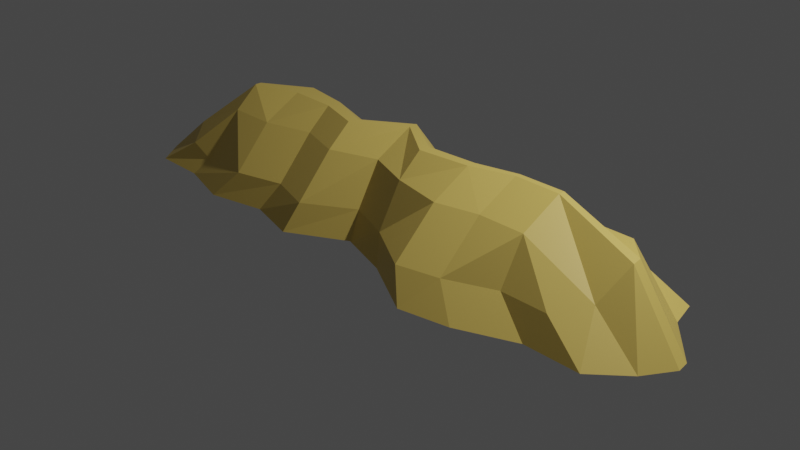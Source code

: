 # Source: sandStone2.blend  (saved by Blender 2.90.8; exported with 4.5.12 LTS)
import bpy
from mathutils import Matrix  # noqa: F401  (used for matrix-valued properties, if any)

bpy.ops.wm.read_factory_settings(use_empty=True)
scene = bpy.context.scene
scene.name = 'Scene'

# ---- collections
col_collection = bpy.data.collections.new('Collection'); scene.collection.children.link(col_collection)

# ---- materials (node trees are filled in below, after node groups)
mat_material_001 = bpy.data.materials.new('Material.001')
mat_material_001.use_transparent_shadow = False

# ---- material node trees
mat_material_001.use_nodes = True; mat_material_001.node_tree.nodes.clear()
_N = mat_material_001.node_tree.nodes; _L = mat_material_001.node_tree.links
n0 = _N.new('ShaderNodeBsdfPrincipled'); n0.name = 'Principled BSDF'; n0.location = (10, 300)
n0.distribution = 'GGX'
n0.subsurface_method = 'BURLEY'
n0.inputs[0].default_value = (0.7379, 0.5333, 0.1248, 1.0)
n0.inputs[3].default_value = 1.45
n0.inputs[27].default_value = (0.0, 0.0, 0.0, 1.0)
n0.inputs[28].default_value = 1.0
n1 = _N.new('ShaderNodeOutputMaterial'); n1.name = 'Material Output'; n1.location = (300, 300)
_L.new(n0.outputs[0], n1.inputs[0])
n1.is_active_output = True

# ---- world
world_world = bpy.data.worlds.new('World'); scene.world = world_world
world_world.use_nodes = True; world_world.node_tree.nodes.clear()
_N = world_world.node_tree.nodes; _L = world_world.node_tree.links
n0 = _N.new('ShaderNodeOutputWorld'); n0.name = 'World Output'; n0.location = (300, 300)
n1 = _N.new('ShaderNodeBackground'); n1.name = 'Background'; n1.location = (10, 300)
n1.inputs[0].default_value = (0.05088, 0.05088, 0.05088, 1.0)
_L.new(n1.outputs[0], n0.inputs[0])
n0.is_active_output = True
world_world.color = (0.05088, 0.05088, 0.05088)
world_world.use_sun_shadow = False
world_world.sun_shadow_jitter_overblur = 0.0

# ---- cameras
cam_camera = bpy.data.cameras.new('Camera')
cam_camera.clip_end = 100.0
cam_camera.ortho_scale = 7.314

# ---- lights
light_light = bpy.data.lights.new('Light', 'POINT')
light_light.transmission_factor = 0.0
light_light.energy = 1000.0
light_light.shadow_soft_size = 0.1
light_light.shadow_maximum_resolution = 0.006
light_light.use_absolute_resolution = True

# ---- meshes
me_mesh_005 = bpy.data.meshes.new('Mesh.005')
me_mesh_005.from_pydata([(-2.95, 0.005576, 0.8751), (-1.759, 0.005576, 1.045), (-0.5673, 0.005576, 1.045), (0.6241, 0.005576, 0.8751), (1.816, 0.005576, 1.128), (3.007, 0.005576, 0.8751), (-3.181, 0.005576, 0.5703), (-1.48, 0.757, 0.4977), (-0.4733, 0.757, 0.4977), (0.5331, 0.757, 0.4977), (1.54, 0.757, 0.4977), (3.34, 0.005576, 0.5703), (-3.371, 0.005576, 0.2655), (-1.48, 0.9828, 0.07996), (-0.4733, 0.9828, 0.2402), (0.5331, 0.9828, 0.2402), (1.54, 0.9828, 0.03958), (3.521, 0.005576, 0.2655), (-3.388, 0.005576, 0.186), (-1.48, 0.9828, -0.138), (-0.4733, 0.9828, 0.1466), (0.5331, 0.9828, 0.1237), (1.54, 0.9828, -0.0173), (3.5, 0.005576, 0.1331), (-3.181, 0.005576, -0.3442), (-1.48, 0.652, -0.2748), (-0.4733, 0.652, -0.2748), (0.5331, 0.652, -0.2748), (1.54, 0.652, -0.2748), (3.088, 0.005576, -0.3442), (-2.95, 0.005576, -0.649), (-1.759, 0.005576, -0.9319), (-0.5673, 0.005576, -0.9319), (0.6241, 0.005576, -0.649), (1.816, 0.005576, -0.867), (3.007, 0.005576, -0.649), (-2.372, 0.005576, -0.649), (-1.998, 0.652, -0.2748), (-1.998, 0.9828, 0.172), (-1.998, 0.9828, 0.2402), (-1.998, 0.757, 0.4977), (-2.372, 0.005576, 0.8751), (-1.138, 0.005576, -1.076), (-0.955, 0.652, -0.4188), (-0.955, 0.9828, -0.0558), (-0.955, 0.9828, 0.09616), (-0.955, 0.757, 0.3536), (-1.138, 0.005576, 0.9005), (0.04202, 0.005576, -0.8282), (0.0414, 0.652, -0.454), (0.0414, 0.9828, -0.1966), (0.0414, 0.9828, -0.1031), (0.0414, 0.757, 0.3184), (0.04202, 0.005576, 0.6958), (1.285, 0.005576, -0.7592), (1.092, 0.652, -0.167), (1.092, 0.9828, 0.09047), (1.092, 0.9828, 0.1824), (1.092, 0.757, 0.6054), (1.285, 0.005576, 1.236), (2.41, 0.005576, -0.867), (2.042, 0.652, -0.2748), (2.042, 0.9828, -0.0173), (2.042, 0.9828, 0.05121), (2.042, 0.757, 0.4977), (2.41, 0.005576, 0.8751), (-2.681, 0.4297, 0.4977), (-2.486, 0.3071, 0.7552), (-2.216, 0.1876, 0.7552), (-1.48, 0.3071, 0.8983), (-0.955, 0.3071, 0.7543), (-0.4733, 0.3071, 0.8983), (0.0414, 0.3071, 0.5759), (0.5331, 0.3071, 0.7552), (1.092, 0.3071, 1.077), (1.54, 0.3071, 0.9691), (2.042, 0.3071, 0.7552), (2.546, 0.3071, 0.7552), (2.827, 0.4037, 0.4977), (2.98, 0.7432, 0.2402), (2.962, 0.7432, 0.1284), (2.614, 0.652, -0.2748), (2.546, 0.3071, -0.5323), (2.042, 0.3071, -0.7164), (1.54, 0.3071, -0.7164), (1.092, 0.3071, -0.6087), (0.5331, 0.3071, -0.5323), (0.0414, 0.3071, -0.7115), (-0.4733, 0.3071, -0.7713), (-0.955, 0.3071, -0.9153), (-1.48, 0.3071, -0.7713), (-1.998, 0.3071, -0.5323), (-2.486, 0.3071, -0.5323), (-2.681, 0.3815, -0.2748), (-2.856, 0.3213, 0.173), (-2.841, 0.3213, 0.2402)], [], [(66, 67, 40), (7, 69, 46), (8, 71, 52), (9, 73, 58), (10, 75, 64), (95, 66, 39), (13, 7, 45), (14, 8, 51), (15, 9, 57), (16, 10, 63), (94, 95, 38), (19, 13, 44), (20, 14, 50), (21, 15, 56), (22, 16, 62), (93, 94, 37), (25, 19, 43), (26, 20, 49), (27, 21, 55), (28, 22, 61), (92, 93, 91), (90, 25, 89), (88, 26, 87), (86, 27, 85), (84, 28, 83), (68, 69, 40), (40, 7, 39), (39, 13, 38), (38, 19, 37), (37, 25, 91), (70, 71, 46), (46, 8, 45), (45, 14, 44), (44, 20, 43), (43, 26, 89), (72, 73, 52), (52, 9, 51), (51, 15, 50), (50, 21, 49), (49, 27, 87), (74, 75, 58), (58, 10, 57), (57, 16, 56), (56, 22, 55), (55, 28, 85), (76, 77, 64), (64, 78, 63), (63, 79, 62), (62, 80, 61), (61, 81, 83), (6, 67, 66), (0, 68, 67), (41, 69, 68), (1, 70, 69), (47, 71, 70), (2, 72, 71), (53, 73, 72), (3, 74, 73), (59, 75, 74), (4, 76, 75), (65, 77, 76), (5, 78, 77), (11, 79, 78), (17, 80, 79), (23, 81, 80), (29, 82, 81), (35, 83, 82), (60, 84, 83), (34, 85, 84), (54, 86, 85), (33, 87, 86), (48, 88, 87), (32, 89, 88), (42, 90, 89), (31, 91, 90), (36, 92, 91), (30, 93, 92), (24, 94, 93), (18, 95, 94), (12, 66, 95), (67, 68, 40), (69, 70, 46), (71, 72, 52), (73, 74, 58), (75, 76, 64), (66, 40, 39), (7, 46, 45), (8, 52, 51), (9, 58, 57), (10, 64, 63), (95, 39, 38), (13, 45, 44), (14, 51, 50), (15, 57, 56), (16, 63, 62), (94, 38, 37), (19, 44, 43), (20, 50, 49), (21, 56, 55), (22, 62, 61), (93, 37, 91), (25, 43, 89), (26, 49, 87), (27, 55, 85), (28, 61, 83), (69, 7, 40), (7, 13, 39), (13, 19, 38), (19, 25, 37), (25, 90, 91), (71, 8, 46), (8, 14, 45), (14, 20, 44), (20, 26, 43), (26, 88, 89), (73, 9, 52), (9, 15, 51), (15, 21, 50), (21, 27, 49), (27, 86, 87), (75, 10, 58), (10, 16, 57), (16, 22, 56), (22, 28, 55), (28, 84, 85), (77, 78, 64), (78, 79, 63), (79, 80, 62), (80, 81, 61), (81, 82, 83), (6, 0, 67), (0, 41, 68), (41, 1, 69), (1, 47, 70), (47, 2, 71), (2, 53, 72), (53, 3, 73), (3, 59, 74), (59, 4, 75), (4, 65, 76), (65, 5, 77), (5, 11, 78), (11, 17, 79), (17, 23, 80), (23, 29, 81), (29, 35, 82), (35, 60, 83), (60, 34, 84), (34, 54, 85), (54, 33, 86), (33, 48, 87), (48, 32, 88), (32, 42, 89), (42, 31, 90), (31, 36, 91), (36, 30, 92), (30, 24, 93), (24, 18, 94), (18, 12, 95), (12, 6, 66)])
me_mesh_005.polygons.foreach_set('use_smooth', [True] * 160)
_k = set([(0, 67), (0, 68), (1, 69), (1, 70), (2, 71), (2, 72), (3, 73), (3, 74), (4, 75), (5, 77), (5, 78), (6, 66), (6, 67), (7, 13), (7, 39), (7, 40), (7, 45), (7, 46), (7, 69), (8, 14), (8, 46), (8, 51), (8, 52), (8, 71), (9, 15), (9, 51), (9, 52), (9, 57), (9, 58), (9, 73), (10, 16), (10, 57), (10, 58), (10, 63), (10, 64), (10, 75), (11, 78), (11, 79), (12, 66), (12, 95), (13, 39), (13, 45), (14, 45), (14, 51), (15, 51), (15, 57), (16, 57), (16, 63), (17, 79), (18, 94), (19, 25), (19, 37), (19, 38), (19, 43), (19, 44), (20, 26), (20, 43), (20, 44), (20, 49), (20, 50), (21, 27), (21, 49), (21, 50), (21, 55), (21, 56), (22, 28), (22, 56), (22, 62), (23, 80), (23, 81), (24, 93), (24, 94), (25, 37), (25, 43), (25, 90), (25, 91), (26, 43), (26, 49), (26, 87), (26, 88), (27, 49), (27, 55), (27, 85), (27, 86), (28, 55), (28, 61), (28, 84), (29, 81), (29, 82), (30, 92), (30, 93), (31, 90), (32, 88), (32, 89), (33, 86), (33, 87), (34, 84), (34, 85), (35, 82), (36, 91), (37, 38), (37, 91), (37, 93), (37, 94), (38, 39), (38, 94), (38, 95), (39, 40), (39, 66), (39, 95), (40, 66), (40, 67), (40, 68), (40, 69), (41, 68), (41, 69), (42, 89), (42, 90), (43, 44), (43, 89), (45, 46), (46, 70), (47, 70), (47, 71), (48, 87), (48, 88), (49, 50), (49, 87), (51, 52), (52, 71), (52, 72), (53, 72), (53, 73), (54, 85), (54, 86), (55, 56), (55, 85), (57, 58), (58, 73), (58, 74), (59, 74), (59, 75), (60, 83), (61, 62), (61, 80), (61, 81), (62, 63), (62, 79), (62, 80), (63, 64), (63, 78), (63, 79), (64, 75), (64, 76), (64, 77), (64, 78), (65, 76), (66, 67), (66, 95), (67, 68), (68, 69), (69, 70), (70, 71), (71, 72), (72, 73), (73, 74), (74, 75), (75, 76), (76, 77), (78, 79), (79, 80), (80, 81), (81, 82), (81, 83), (82, 83), (83, 84), (84, 85), (85, 86), (86, 87), (87, 88), (88, 89), (89, 90), (90, 91), (91, 92), (91, 93), (92, 93), (93, 94), (94, 95)])
me_mesh_005.attributes.new('sharp_edge', 'BOOLEAN', 'EDGE').data.foreach_set('value', [ (min(e.vertices), max(e.vertices)) in _k for e in me_mesh_005.edges])
_uv = me_mesh_005.uv_layers.new(name='UVChannel_1')
_uv.uv.foreach_set('vector', [0.01182, 0.02028, 0.01234, 0.01906, 0.0146, 0.02082, 0.01653, 0.02073, 0.01636, 0.01845, 0.01863, 0.02105, 0.02056, 0.02054, 0.02043, 0.01822, 0.02279, 0.02103, 0.02493, 0.02053, 0.02492, 0.01844, 0.02715, 0.0203, 0.02888, 0.02072, 0.02902, 0.0182, 0.03081, 0.02082, 0.01082, 0.02108, 0.01182, 0.02028, 0.01469, 0.02202, 0.01663, 0.02259, 0.01653, 0.02073, 0.01871, 0.02243, 0.0206, 0.02186, 0.02056, 0.02054, 0.02278, 0.02314, 0.02489, 0.02187, 0.02493, 0.02053, 0.02706, 0.02215, 0.02881, 0.02274, 0.02888, 0.02072, 0.03073, 0.02274, 0.01071, 0.02132, 0.01082, 0.02108, 0.01466, 0.02227, 0.01666, 0.02343, 0.01663, 0.02259, 0.01872, 0.02303, 0.02061, 0.02222, 0.0206, 0.02186, 0.02278, 0.02352, 0.02487, 0.02233, 0.02489, 0.02187, 0.02706, 0.02251, 0.02881, 0.02296, 0.02881, 0.02274, 0.03074, 0.02299, 0.01189, 0.02702, 0.01058, 0.02569, 0.01463, 0.02619, 0.01666, 0.02615, 0.01663, 0.02476, 0.01875, 0.02648, 0.02063, 0.02598, 0.02056, 0.02391, 0.02272, 0.02649, 0.02476, 0.02607, 0.02485, 0.02402, 0.027, 0.02577, 0.02877, 0.02607, 0.0288, 0.02444, 0.03073, 0.02611, 0.01278, 0.02791, 0.01189, 0.02702, 0.01467, 0.02789, 0.01681, 0.02847, 0.01666, 0.02615, 0.01882, 0.02877, 0.02069, 0.02836, 0.02063, 0.02598, 0.02272, 0.02818, 0.02476, 0.0278, 0.02476, 0.02607, 0.02701, 0.02797, 0.02878, 0.02823, 0.02877, 0.02607, 0.03068, 0.02825, 0.01338, 0.01865, 0.01636, 0.01845, 0.0146, 0.02082, 0.0146, 0.02082, 0.01653, 0.02073, 0.01469, 0.02202, 0.01469, 0.02202, 0.01663, 0.02259, 0.01466, 0.02227, 0.01443, 0.02403, 0.01663, 0.02476, 0.01463, 0.02619, 0.01463, 0.02619, 0.01666, 0.02615, 0.01467, 0.02789, 0.01849, 0.01862, 0.02043, 0.01822, 0.01863, 0.02105, 0.01863, 0.02105, 0.02056, 0.02054, 0.01871, 0.02243, 0.01871, 0.02243, 0.0206, 0.02186, 0.01872, 0.02303, 0.01867, 0.02459, 0.02056, 0.02391, 0.01875, 0.02648, 0.01875, 0.02648, 0.02063, 0.02598, 0.01882, 0.02877, 0.02277, 0.0188, 0.02492, 0.01844, 0.02279, 0.02103, 0.02279, 0.02103, 0.02493, 0.02053, 0.02278, 0.02314, 0.02278, 0.02314, 0.02489, 0.02187, 0.02278, 0.02352, 0.02274, 0.02485, 0.02485, 0.02402, 0.02272, 0.02649, 0.02272, 0.02649, 0.02476, 0.02607, 0.02272, 0.02818, 0.02733, 0.01786, 0.02902, 0.0182, 0.02715, 0.0203, 0.02715, 0.0203, 0.02888, 0.02072, 0.02706, 0.02215, 0.02706, 0.02215, 0.02881, 0.02274, 0.02706, 0.02251, 0.02703, 0.02414, 0.0288, 0.02444, 0.027, 0.02577, 0.027, 0.02577, 0.02877, 0.02607, 0.02701, 0.02797, 0.03101, 0.01888, 0.03292, 0.01913, 0.03081, 0.02082, 0.03081, 0.02082, 0.03393, 0.02019, 0.03073, 0.02274, 0.03073, 0.02274, 0.0341, 0.02175, 0.03074, 0.02299, 0.03075, 0.02447, 0.03445, 0.02473, 0.03073, 0.02611, 0.03073, 0.02611, 0.0329, 0.0261, 0.03068, 0.02825, 0.009377, 0.01935, 0.01234, 0.01906, 0.01182, 0.02028, 0.01038, 0.01823, 0.01338, 0.01865, 0.01234, 0.01906, 0.01267, 0.0178, 0.01636, 0.01845, 0.01338, 0.01865, 0.0152, 0.01723, 0.01849, 0.01862, 0.01636, 0.01845, 0.01771, 0.0173, 0.02043, 0.01822, 0.01849, 0.01862, 0.02003, 0.01692, 0.02277, 0.0188, 0.02043, 0.01822, 0.02277, 0.01746, 0.02492, 0.01844, 0.02277, 0.0188, 0.02521, 0.0171, 0.02733, 0.01786, 0.02492, 0.01844, 0.02809, 0.01658, 0.02902, 0.0182, 0.02733, 0.01786, 0.0302, 0.01697, 0.03101, 0.01888, 0.02902, 0.0182, 0.0326, 0.01782, 0.03292, 0.01913, 0.03101, 0.01888, 0.03488, 0.01824, 0.03393, 0.02019, 0.03292, 0.01913, 0.03624, 0.01934, 0.0341, 0.02175, 0.03393, 0.02019, 0.03706, 0.02041, 0.03414, 0.02215, 0.0341, 0.02175, 0.03735, 0.02679, 0.0329, 0.0261, 0.03445, 0.02473, 0.03526, 0.02809, 0.03272, 0.02777, 0.0329, 0.0261, 0.03454, 0.02906, 0.03068, 0.02825, 0.03272, 0.02777, 0.0321, 0.02953, 0.02878, 0.02823, 0.03068, 0.02825, 0.02981, 0.02954, 0.02701, 0.02797, 0.02878, 0.02823, 0.02773, 0.02932, 0.02476, 0.0278, 0.02701, 0.02797, 0.02512, 0.02908, 0.02272, 0.02818, 0.02476, 0.0278, 0.02279, 0.02942, 0.02069, 0.02836, 0.02272, 0.02818, 0.0204, 0.02972, 0.01882, 0.02877, 0.02069, 0.02836, 0.01817, 0.03007, 0.01681, 0.02847, 0.01882, 0.02877, 0.01574, 0.02977, 0.01467, 0.02789, 0.01681, 0.02847, 0.01321, 0.02915, 0.01278, 0.02791, 0.01467, 0.02789, 0.01098, 0.02911, 0.01189, 0.02702, 0.01278, 0.02791, 0.009802, 0.02823, 0.01058, 0.02569, 0.01189, 0.02702, 0.008359, 0.02074, 0.01082, 0.02108, 0.01071, 0.02132, 0.008487, 0.02044, 0.01182, 0.02028, 0.01082, 0.02108, 0.01234, 0.01906, 0.01338, 0.01865, 0.0146, 0.02082, 0.01636, 0.01845, 0.01849, 0.01862, 0.01863, 0.02105, 0.02043, 0.01822, 0.02277, 0.0188, 0.02279, 0.02103, 0.02492, 0.01844, 0.02733, 0.01786, 0.02715, 0.0203, 0.02902, 0.0182, 0.03101, 0.01888, 0.03081, 0.02082, 0.01182, 0.02028, 0.0146, 0.02082, 0.01469, 0.02202, 0.01653, 0.02073, 0.01863, 0.02105, 0.01871, 0.02243, 0.02056, 0.02054, 0.02279, 0.02103, 0.02278, 0.02314, 0.02493, 0.02053, 0.02715, 0.0203, 0.02706, 0.02215, 0.02888, 0.02072, 0.03081, 0.02082, 0.03073, 0.02274, 0.01082, 0.02108, 0.01469, 0.02202, 0.01466, 0.02227, 0.01663, 0.02259, 0.01871, 0.02243, 0.01872, 0.02303, 0.0206, 0.02186, 0.02278, 0.02314, 0.02278, 0.02352, 0.02489, 0.02187, 0.02706, 0.02215, 0.02706, 0.02251, 0.02881, 0.02274, 0.03073, 0.02274, 0.03074, 0.02299, 0.01058, 0.02569, 0.01443, 0.02403, 0.01463, 0.02619, 0.01663, 0.02476, 0.01867, 0.02459, 0.01875, 0.02648, 0.02056, 0.02391, 0.02274, 0.02485, 0.02272, 0.02649, 0.02485, 0.02402, 0.02703, 0.02414, 0.027, 0.02577, 0.0288, 0.02444, 0.03075, 0.02447, 0.03073, 0.02611, 0.01189, 0.02702, 0.01463, 0.02619, 0.01467, 0.02789, 0.01666, 0.02615, 0.01875, 0.02648, 0.01882, 0.02877, 0.02063, 0.02598, 0.02272, 0.02649, 0.02272, 0.02818, 0.02476, 0.02607, 0.027, 0.02577, 0.02701, 0.02797, 0.02877, 0.02607, 0.03073, 0.02611, 0.03068, 0.02825, 0.01636, 0.01845, 0.01653, 0.02073, 0.0146, 0.02082, 0.01653, 0.02073, 0.01663, 0.02259, 0.01469, 0.02202, 0.01663, 0.02259, 0.01666, 0.02343, 0.01466, 0.02227, 0.01663, 0.02476, 0.01666, 0.02615, 0.01463, 0.02619, 0.01666, 0.02615, 0.01681, 0.02847, 0.01467, 0.02789, 0.02043, 0.01822, 0.02056, 0.02054, 0.01863, 0.02105, 0.02056, 0.02054, 0.0206, 0.02186, 0.01871, 0.02243, 0.0206, 0.02186, 0.02061, 0.02222, 0.01872, 0.02303, 0.02056, 0.02391, 0.02063, 0.02598, 0.01875, 0.02648, 0.02063, 0.02598, 0.02069, 0.02836, 0.01882, 0.02877, 0.02492, 0.01844, 0.02493, 0.02053, 0.02279, 0.02103, 0.02493, 0.02053, 0.02489, 0.02187, 0.02278, 0.02314, 0.02489, 0.02187, 0.02487, 0.02233, 0.02278, 0.02352, 0.02485, 0.02402, 0.02476, 0.02607, 0.02272, 0.02649, 0.02476, 0.02607, 0.02476, 0.0278, 0.02272, 0.02818, 0.02902, 0.0182, 0.02888, 0.02072, 0.02715, 0.0203, 0.02888, 0.02072, 0.02881, 0.02274, 0.02706, 0.02215, 0.02881, 0.02274, 0.02881, 0.02296, 0.02706, 0.02251, 0.0288, 0.02444, 0.02877, 0.02607, 0.027, 0.02577, 0.02877, 0.02607, 0.02878, 0.02823, 0.02701, 0.02797, 0.03292, 0.01913, 0.03393, 0.02019, 0.03081, 0.02082, 0.03393, 0.02019, 0.0341, 0.02175, 0.03073, 0.02274, 0.0341, 0.02175, 0.03414, 0.02215, 0.03074, 0.02299, 0.03445, 0.02473, 0.0329, 0.0261, 0.03073, 0.02611, 0.0329, 0.0261, 0.03272, 0.02777, 0.03068, 0.02825, 0.009377, 0.01935, 0.01038, 0.01823, 0.01234, 0.01906, 0.01038, 0.01823, 0.01267, 0.0178, 0.01338, 0.01865, 0.01267, 0.0178, 0.0152, 0.01723, 0.01636, 0.01845, 0.0152, 0.01723, 0.01771, 0.0173, 0.01849, 0.01862, 0.01771, 0.0173, 0.02003, 0.01692, 0.02043, 0.01822, 0.02003, 0.01692, 0.02277, 0.01746, 0.02277, 0.0188, 0.02277, 0.01746, 0.02521, 0.0171, 0.02492, 0.01844, 0.02521, 0.0171, 0.02809, 0.01658, 0.02733, 0.01786, 0.02809, 0.01658, 0.0302, 0.01697, 0.02902, 0.0182, 0.0302, 0.01697, 0.0326, 0.01782, 0.03101, 0.01888, 0.0326, 0.01782, 0.03488, 0.01824, 0.03292, 0.01913, 0.03488, 0.01824, 0.03624, 0.01934, 0.03393, 0.02019, 0.03624, 0.01934, 0.03706, 0.02041, 0.0341, 0.02175, 0.03706, 0.02041, 0.03721, 0.02092, 0.03414, 0.02215, 0.03735, 0.02679, 0.03526, 0.02809, 0.0329, 0.0261, 0.03526, 0.02809, 0.03454, 0.02906, 0.03272, 0.02777, 0.03454, 0.02906, 0.0321, 0.02953, 0.03068, 0.02825, 0.0321, 0.02953, 0.02981, 0.02954, 0.02878, 0.02823, 0.02981, 0.02954, 0.02773, 0.02932, 0.02701, 0.02797, 0.02773, 0.02932, 0.02512, 0.02908, 0.02476, 0.0278, 0.02512, 0.02908, 0.02279, 0.02942, 0.02272, 0.02818, 0.02279, 0.02942, 0.0204, 0.02972, 0.02069, 0.02836, 0.0204, 0.02972, 0.01817, 0.03007, 0.01882, 0.02877, 0.01817, 0.03007, 0.01574, 0.02977, 0.01681, 0.02847, 0.01574, 0.02977, 0.01321, 0.02915, 0.01467, 0.02789, 0.01321, 0.02915, 0.01098, 0.02911, 0.01278, 0.02791, 0.01098, 0.02911, 0.009802, 0.02823, 0.01189, 0.02702, 0.009802, 0.02823, 0.008359, 0.02657, 0.01058, 0.02569, 0.008359, 0.02074, 0.008487, 0.02044, 0.01082, 0.02108, 0.008487, 0.02044, 0.009377, 0.01935, 0.01182, 0.02028])
me_mesh_005.materials.append(mat_material_001)
me_mesh_005.use_remesh_fix_poles = True
me_mesh_005.use_remesh_preserve_attributes = False
me_mesh_005.use_mirror_vertex_groups = False
me_mesh_005.update()
me_mesh_005.normals_split_custom_set([tuple(v) for v in zip(*[iter([-0.3445, 0.7191, 0.6036, -0.3445, 0.7191, 0.6036, -0.3445, 0.7191, 0.6036, 0.2008, 0.6515, 0.7316, 0.2008, 0.6515, 0.7316, 0.2008, 0.6515, 0.7316, 0.2517, 0.6436, 0.7228, 0.2517, 0.6436, 0.7228, 0.2517, 0.6436, 0.7228, -0.1651, 0.4899, 0.856, -0.1651, 0.4899, 0.856, -0.1651, 0.4899, 0.856, 0.0, 0.7234, 0.6904, 0.0, 0.7234, 0.6904, 0.0, 0.7234, 0.6904, -0.6164, 0.7857, 0.05217, -0.6164, 0.7857, 0.05217, -0.6164, 0.7857, 0.05217, -0.01468, 0.8796, 0.4756, -0.01468, 0.8796, 0.4756, -0.01468, 0.8796, 0.4756, 0.4026, 0.6882, 0.6036, 0.4026, 0.6882, 0.6036, 0.4026, 0.6882, 0.6036, 0.06801, 0.75, 0.6579, 0.06801, 0.75, 0.6579, 0.06801, 0.75, 0.6579, -0.01023, 0.8969, 0.4422, -0.01023, 0.8969, 0.4422, -0.01023, 0.8969, 0.4422, -0.6046, 0.7847, 0.1366, -0.6046, 0.7847, 0.1366, -0.6046, 0.7847, 0.1366, 0.0, 1.0, 0.0, 0.0, 1.0, 0.0, 0.0, 1.0, 0.0, 0.0, 1.0, 0.0, 0.0, 1.0, 0.0, 0.0, 1.0, 0.0, 0.0, 1.0, 0.0, 0.0, 1.0, 0.0, 0.0, 1.0, 0.0, 0.0, 1.0, 0.0, 0.0, 1.0, 0.0, 0.0, 1.0, 0.0, -0.368, 0.9296, -0.01899, -0.368, 0.9296, -0.01899, -0.368, 0.9296, -0.01899, -0.2459, 0.3704, -0.8957, -0.2459, 0.3704, -0.8957, -0.2459, 0.3704, -0.8957, -0.2103, 0.7689, -0.6038, -0.2103, 0.7689, -0.6038, -0.2103, 0.7689, -0.6038, 0.1223, 0.7635, -0.6341, 0.1223, 0.7635, -0.6341, 0.1223, 0.7635, -0.6341, 0.0, 0.6141, -0.7892, 0.0, 0.6141, -0.7892, 0.0, 0.6141, -0.7892, 0.0, 0.9607, -0.2777, 0.0, 0.9607, -0.2777, 0.0, 0.9607, -0.2777, -0.1547, 0.8114, -0.5636, -0.1547, 0.8114, -0.5636, -0.1547, 0.8114, -0.5636, 0.0661, 0.8195, -0.5693, 0.0661, 0.8195, -0.5693, 0.0661, 0.8195, -0.5693, -0.109, 0.5947, -0.7966, -0.109, 0.5947, -0.7966, -0.109, 0.5947, -0.7966, 0.0, 0.7882, -0.6155, 0.0, 0.7882, -0.6155, 0.0, 0.7882, -0.6155, -0.2415, 0.4752, 0.8461, -0.2415, 0.4752, 0.8461, -0.2415, 0.4752, 0.8461, 0.0, 0.7518, 0.6594, 0.0, 0.7518, 0.6594, 0.0, 0.7518, 0.6594, 0.0, 1.0, 0.0, 0.0, 1.0, 0.0, 0.0, 1.0, 0.0, -0.3353, 0.7571, -0.5607, -0.3353, 0.7571, -0.5607, -0.3353, 0.7571, -0.5607, 0.0, 0.5982, -0.8013, 0.0, 0.5982, -0.8013, 0.0, 0.5982, -0.8013, -0.2179, 0.649, 0.7289, -0.2179, 0.649, 0.7289, -0.2179, 0.649, 0.7289, -0.1934, 0.7376, 0.647, -0.1934, 0.7376, 0.647, -0.1934, 0.7376, 0.647, 0.0, 1.0, 0.0, 0.0, 1.0, 0.0, 0.0, 1.0, 0.0, 0.2724, 0.7111, -0.6482, 0.2724, 0.7111, -0.6482, 0.2724, 0.7111, -0.6482, 0.1681, 0.8096, -0.5624, 0.1681, 0.8096, -0.5624, 0.1681, 0.8096, -0.5624, -0.3017, 0.4736, 0.8275, -0.3017, 0.4736, 0.8275, -0.3017, 0.4736, 0.8275, -0.1697, 0.8687, 0.4654, -0.1697, 0.8687, 0.4654, -0.1697, 0.8687, 0.4654, 0.0, 1.0, 0.0, 0.0, 1.0, 0.0, 0.0, 1.0, 0.0, 0.4571, 0.5462, -0.7019, 0.4571, 0.5462, -0.7019, 0.4571, 0.5462, -0.7019, 0.2804, 0.5742, -0.7692, 0.2804, 0.5742, -0.7692, 0.2804, 0.5742, -0.7692, 0.1639, 0.7137, 0.681, 0.1639, 0.7137, 0.681, 0.1639, 0.7137, 0.681, 0.1126, 0.8765, 0.468, 0.1126, 0.8765, 0.468, 0.1126, 0.8765, 0.468, 0.0, 1.0, 0.0, 0.0, 1.0, 0.0, 0.0, 1.0, 0.0, -0.1866, 0.6034, -0.7753, -0.1866, 0.6034, -0.7753, -0.1866, 0.6034, -0.7753, -0.1465, 0.7796, -0.6088, -0.1465, 0.7796, -0.6088, -0.1465, 0.7796, -0.6088, 0.0, 0.4967, 0.8679, 0.0, 0.4967, 0.8679, 0.0, 0.4967, 0.8679, 0.3726, 0.8281, 0.4189, 0.3726, 0.8281, 0.4189, 0.3726, 0.8281, 0.4189, 0.2475, 0.9689, 0.0, 0.2475, 0.9689, 0.0, 0.2475, 0.9689, 0.0, 0.274, 0.5906, -0.759, 0.274, 0.5906, -0.759, 0.274, 0.5906, -0.759, 0.0, 0.7882, -0.6155, 0.0, 0.7882, -0.6155, 0.0, 0.7882, -0.6155, -0.4431, 0.6312, 0.6365, -0.4431, 0.6312, 0.6365, -0.4431, 0.6312, 0.6365, 0.1015, 0.229, 0.9681, 0.1015, 0.229, 0.9681, 0.1015, 0.229, 0.9681, -0.2448, 0.671, 0.6999, -0.2448, 0.671, 0.6999, -0.2448, 0.671, 0.6999, 0.2584, 0.2175, 0.9412, 0.2584, 0.2175, 0.9412, 0.2584, 0.2175, 0.9412, -0.2415, 0.538, 0.8076, -0.2415, 0.538, 0.8076, -0.2415, 0.538, 0.8076, 0.5155, 0.2385, 0.823, 0.5155, 0.2385, 0.823, 0.5155, 0.2385, 0.823, -0.3209, 0.3495, 0.8803, -0.3209, 0.3495, 0.8803, -0.3209, 0.3495, 0.8803, -0.4899, 0.1905, 0.8507, -0.4899, 0.1905, 0.8507, -0.4899, 0.1905, 0.8507, 0.1949, 0.5531, 0.81, 0.1949, 0.5531, 0.81, 0.1949, 0.5531, 0.81, 0.2993, 0.6453, 0.7028, 0.2993, 0.6453, 0.7028, 0.2993, 0.6453, 0.7028, 0.0, 0.3697, 0.9292, 0.0, 0.3697, 0.9292, 0.0, 0.3697, 0.9292, 0.3137, 0.7241, 0.6143, 0.3216, 0.7158, 0.6198, 0.3143, 0.7235, 0.6147, 0.2723, 0.5005, 0.8218, 0.2723, 0.5005, 0.8218, 0.2723, 0.5005, 0.8218, 0.8019, 0.5835, -0.1288, 0.8019, 0.5835, -0.1288, 0.8019, 0.5835, -0.1288, 0.6233, 0.4501, -0.6394, 0.6233, 0.4501, -0.6394, 0.6233, 0.4501, -0.6394, 0.5056, 0.4495, -0.7364, 0.5056, 0.4495, -0.7364, 0.5056, 0.4495, -0.7364, 0.2566, 0.6642, -0.7021, 0.2566, 0.6642, -0.7021, 0.2566, 0.6642, -0.7021, 0.0, 0.4468, -0.8946, 0.0, 0.4468, -0.8946, 0.0, 0.4468, -0.8946, -0.2258, 0.2619, -0.9383, -0.2258, 0.2619, -0.9383, -0.2258, 0.2619, -0.9383, -0.1255, 0.3776, -0.9174, -0.1255, 0.3776, -0.9174, -0.1255, 0.3776, -0.9174, 0.3103, 0.4232, -0.8512, 0.3103, 0.4232, -0.8512, 0.3103, 0.4232, -0.8512, 0.1077, 0.3591, -0.9271, 0.1077, 0.3591, -0.9271, 0.1077, 0.3591, -0.9271, 0.264, 0.3882, -0.883, 0.264, 0.3882, -0.883, 0.264, 0.3882, -0.883, -0.2195, 0.559, -0.7996, -0.2195, 0.559, -0.7996, -0.2195, 0.559, -0.7996, -0.3157, 0.657, -0.6846, -0.3157, 0.657, -0.6846, -0.3157, 0.657, -0.6846, 0.0, 0.361, -0.9326, 0.0, 0.361, -0.9326, 0.0, 0.361, -0.9326, -0.3755, 0.7748, -0.5086, -0.3755, 0.7748, -0.5086, -0.3755, 0.7748, -0.5086, -0.5858, 0.8013, -0.1214, -0.5858, 0.8013, -0.1214, -0.5858, 0.8013, -0.1214, -0.5049, 0.8556, 0.1141, -0.5049, 0.8556, 0.1141, -0.5049, 0.8556, 0.1141, -0.5133, 0.8572, -0.04201, -0.5133, 0.8572, -0.04201, -0.5133, 0.8572, -0.04201, 0.1578, 0.356, 0.9211, 0.1578, 0.356, 0.9211, 0.1578, 0.356, 0.9211, 0.2008, 0.6515, 0.7316, 0.2008, 0.6515, 0.7316, 0.2008, 0.6515, 0.7316, 0.4777, 0.4364, 0.7625, 0.4777, 0.4364, 0.7625, 0.4777, 0.4364, 0.7625, -0.3695, 0.6722, 0.6415, -0.3695, 0.6722, 0.6415, -0.3695, 0.6722, 0.6415, 0.3467, 0.4659, 0.8141, 0.3467, 0.4659, 0.8141, 0.3467, 0.4659, 0.8141, -0.3388, 0.7073, 0.6204, -0.3388, 0.7073, 0.6204, -0.3388, 0.7073, 0.6204, 0.1781, 0.7398, 0.6489, 0.1781, 0.7398, 0.6489, 0.1781, 0.7398, 0.6489, 0.1623, 0.8698, 0.466, 0.1623, 0.8698, 0.466, 0.1623, 0.8698, 0.466, -0.09048, 0.8785, 0.4691, -0.09048, 0.8785, 0.4691, -0.09048, 0.8785, 0.4691, 0.0, 0.8923, 0.4514, 0.0, 0.8923, 0.4514, 0.0, 0.8923, 0.4514, -0.6173, 0.7867, 0.0, -0.6173, 0.7867, 0.0, -0.6173, 0.7867, 0.0, 0.0, 1.0, 0.0, 0.0, 1.0, 0.0, 0.0, 1.0, 0.0, 0.0, 1.0, 0.0, 0.0, 1.0, 0.0, 0.0, 1.0, 0.0, 0.0, 1.0, 0.0, 0.0, 1.0, 0.0, 0.0, 1.0, 0.0, 0.0, 1.0, 0.0, 0.0, 1.0, 0.0, 0.0, 1.0, 0.0, -0.527, 0.683, -0.5058, -0.527, 0.683, -0.5058, -0.527, 0.683, -0.5058, 0.1049, 0.735, -0.6699, 0.1049, 0.735, -0.6699, 0.1049, 0.735, -0.6699, -0.4657, 0.5435, -0.6984, -0.4657, 0.5435, -0.6984, -0.4657, 0.5435, -0.6984, -0.04684, 0.6135, -0.7883, -0.04684, 0.6135, -0.7883, -0.04684, 0.6135, -0.7883, 0.0, 0.6141, -0.7892, 0.0, 0.6141, -0.7892, 0.0, 0.6141, -0.7892, -0.2305, 0.5821, -0.7798, -0.2305, 0.5821, -0.7798, -0.2305, 0.5821, -0.7798, -0.1547, 0.8114, -0.5636, -0.1547, 0.8114, -0.5636, -0.1547, 0.8114, -0.5636, -0.2688, 0.5762, -0.7718, -0.2688, 0.5762, -0.7718, -0.2688, 0.5762, -0.7718, 0.1179, 0.7827, -0.6112, 0.1179, 0.7827, -0.6112, 0.1179, 0.7827, -0.6112, 0.0, 0.7882, -0.6155, 0.0, 0.7882, -0.6155, 0.0, 0.7882, -0.6155, 0.0, 0.665, 0.7468, 0.0, 0.665, 0.7468, 0.0, 0.665, 0.7468, 0.1454, 0.8703, 0.4705, 0.1454, 0.8703, 0.4705, 0.1454, 0.8703, 0.4705, 0.0, 1.0, 0.0, 0.0, 1.0, 0.0, 0.0, 1.0, 0.0, 0.0, 0.3821, -0.9241, 0.0, 0.3821, -0.9241, 0.0, 0.3821, -0.9241, -0.2544, 0.7943, -0.5517, -0.2544, 0.7943, -0.5517, -0.2544, 0.7943, -0.5517, -0.2179, 0.649, 0.7289, -0.2179, 0.649, 0.7289, -0.2179, 0.649, 0.7289, -0.1934, 0.7376, 0.647, -0.1934, 0.7376, 0.647, -0.1934, 0.7376, 0.647, 0.0, 1.0, 0.0, 0.0, 1.0, 0.0, 0.0, 1.0, 0.0, 0.1816, 0.7734, -0.6073, 0.1816, 0.7734, -0.6073, 0.1816, 0.7734, -0.6073, 0.1681, 0.8096, -0.5624, 0.1681, 0.8096, -0.5624, 0.1681, 0.8096, -0.5624, -0.3017, 0.4736, 0.8275, -0.3017, 0.4736, 0.8275, -0.3017, 0.4736, 0.8275, -0.4182, 0.6829, 0.599, -0.4182, 0.6829, 0.599, -0.4182, 0.6829, 0.599, 0.0, 1.0, 0.0, 0.0, 1.0, 0.0, 0.0, 1.0, 0.0, 0.2268, 0.7493, -0.6222, 0.2268, 0.7493, -0.6222, 0.2268, 0.7493, -0.6222, 0.2804, 0.5742, -0.7692, 0.2804, 0.5742, -0.7692, 0.2804, 0.5742, -0.7692, 0.1639, 0.7137, 0.681, 0.1639, 0.7137, 0.681, 0.1639, 0.7137, 0.681, 0.1397, 0.8881, 0.4379, 0.1397, 0.8881, 0.4379, 0.1397, 0.8881, 0.4379, 0.0, 1.0, 0.0, 0.0, 1.0, 0.0, 0.0, 1.0, 0.0, -0.1866, 0.6034, -0.7753, -0.1866, 0.6034, -0.7753, -0.1866, 0.6034, -0.7753, -0.1465, 0.7796, -0.6088, -0.1465, 0.7796, -0.6088, -0.1465, 0.7796, -0.6088, 0.3143, 0.7235, 0.6147, 0.3216, 0.7158, 0.6198, 0.322, 0.7154, 0.6201, -0.005535, 0.6058, 0.7956, -0.005535, 0.6058, 0.7956, -0.005535, 0.6058, 0.7956, 0.258, 0.9653, -0.04142, 0.258, 0.9653, -0.04142, 0.258, 0.9653, -0.04142, 0.0, 0.9753, -0.2208, 0.0, 0.9753, -0.2208, 0.0, 0.9753, -0.2208, 0.29, 0.5349, -0.7936, 0.29, 0.5349, -0.7936, 0.29, 0.5349, -0.7936, -0.4489, 0.8263, 0.3403, -0.4489, 0.8263, 0.3403, -0.4489, 0.8263, 0.3403, 0.0, 0.5503, 0.835, 0.0, 0.5503, 0.835, 0.0, 0.5503, 0.835, -0.2167, 0.5811, 0.7845, -0.2167, 0.5811, 0.7845, -0.2167, 0.5811, 0.7845, 0.2141, 0.3183, 0.9235, 0.2141, 0.3183, 0.9235, 0.2141, 0.3183, 0.9235, -0.2149, 0.4797, 0.8507, -0.2149, 0.4797, 0.8507, -0.2149, 0.4797, 0.8507, 0.4694, 0.3272, 0.8201, 0.4694, 0.3272, 0.8201, 0.4694, 0.3272, 0.8201, -0.2826, 0.2797, 0.9176, -0.2826, 0.2797, 0.9176, -0.2826, 0.2797, 0.9176, -0.4735, 0.1539, 0.8672, -0.4735, 0.1539, 0.8672, -0.4735, 0.1539, 0.8672, 0.1632, 0.5735, 0.8028, 0.1632, 0.5735, 0.8028, 0.1632, 0.5735, 0.8028, 0.2993, 0.6453, 0.7028, 0.2993, 0.6453, 0.7028, 0.2993, 0.6453, 0.7028, 0.0, 0.3697, 0.9292, 0.0, 0.3697, 0.9292, 0.0, 0.3697, 0.9292, 0.4766, 0.7086, 0.5203, 0.4766, 0.7086, 0.5203, 0.4766, 0.7086, 0.5203, 0.7216, 0.5437, 0.4286, 0.7216, 0.5437, 0.4286, 0.7216, 0.5437, 0.4286, 0.8019, 0.5835, -0.1288, 0.8019, 0.5835, -0.1288, 0.8019, 0.5835, -0.1288, 0.6422, 0.53, -0.5538, 0.6422, 0.53, -0.5538, 0.6422, 0.53, -0.5538, 0.5175, 0.8446, -0.1375, 0.5175, 0.8446, -0.1375, 0.5175, 0.8446, -0.1375, 0.2566, 0.6642, -0.7021, 0.2566, 0.6642, -0.7021, 0.2566, 0.6642, -0.7021, 0.0, 0.4468, -0.8946, 0.0, 0.4468, -0.8946, 0.0, 0.4468, -0.8946, -0.1874, 0.3399, -0.9216, -0.1874, 0.3399, -0.9216, -0.1874, 0.3399, -0.9216, -0.1561, 0.3153, -0.9361, -0.1561, 0.3153, -0.9361, -0.1561, 0.3153, -0.9361, 0.276, 0.3475, -0.8961, 0.276, 0.3475, -0.8961, 0.276, 0.3475, -0.8961, 0.1517, 0.4276, -0.8912, 0.1517, 0.4276, -0.8912, 0.1517, 0.4276, -0.8912, 0.2298, 0.3457, -0.9098, 0.2298, 0.3457, -0.9098, 0.2298, 0.3457, -0.9098, -0.1826, 0.5886, -0.7875, -0.1826, 0.5886, -0.7875, -0.1826, 0.5886, -0.7875, -0.3157, 0.657, -0.6846, -0.3157, 0.657, -0.6846, -0.3157, 0.657, -0.6846, 0.0, 0.361, -0.9326, 0.0, 0.361, -0.9326, 0.0, 0.361, -0.9326, -0.5175, 0.7605, -0.3922, -0.5175, 0.7605, -0.3922, -0.5175, 0.7605, -0.3922, -0.5038, 0.841, -0.1971, -0.5038, 0.841, -0.1971, -0.5038, 0.841, -0.1971, -0.5049, 0.8556, 0.1141, -0.5049, 0.8556, 0.1141, -0.5049, 0.8556, 0.1141, -0.5738, 0.7373, 0.3565, -0.5738, 0.7373, 0.3565, -0.5738, 0.7373, 0.3565])] * 3)])

# ---- objects
ob_light = bpy.data.objects.new('Light', light_light)
ob_camera = bpy.data.objects.new('Camera', cam_camera)
ob_sandstone2 = bpy.data.objects.new('sandStone2', me_mesh_005)

# ---- transforms, parenting, visibility, modifiers, constraints
ob_light.location = (4.076, 1.005, 5.904)
ob_light.rotation_euler = (0.6503, 0.05522, 1.866)
ob_light.lock_rotations_4d = False
ob_light.empty_display_type = 'ARROWS'
ob_light.color = (0.0, 0.0, 0.0, 0.0)
ob_light.lineart.crease_threshold = 0.0
ob_camera.location = (7.359, -6.926, 4.958)
ob_camera.rotation_euler = (1.109, 0.0, 0.8149)
ob_camera.lock_rotations_4d = False
ob_camera.empty_display_type = 'ARROWS'
ob_camera.color = (0.0, 0.0, 0.0, 0.0)
ob_camera.display_type = 'WIRE'
ob_camera.lineart.crease_threshold = 0.0
ob_sandstone2.location = (0.0, 0.0, 0.0)
ob_sandstone2.rotation_euler = (1.571, -0.0, 0.0)
ob_sandstone2.color = (0.8, 0.8, 0.8, 1.0)
ob_sandstone2.lineart.crease_threshold = 0.0

# ---- collection membership
col_collection.objects.link(ob_light)
col_collection.objects.link(ob_camera)
col_collection.objects.link(ob_sandstone2)

# ---- scene / render settings (as saved in the file)
scene.camera = ob_camera
scene.frame_start = 1; scene.frame_end = 250; scene.frame_set(1)
scene.render.engine = 'BLENDER_EEVEE_NEXT'
scene.render.image_settings.file_format = 'JPEG'
scene.render.image_settings.color_mode = 'RGB'
scene.render.image_settings.quality = 50
scene.render.image_settings.compression = 50
scene.render.fps = 30
scene.cycles.use_denoising = False
scene.cycles.samples = 128
scene.cycles.sampling_pattern = 'TABULATED_SOBOL'
scene.cycles.use_adaptive_sampling = False
scene.cycles.use_light_tree = False
scene.view_settings.view_transform = 'Filmic'
bpy.context.view_layer.update()
